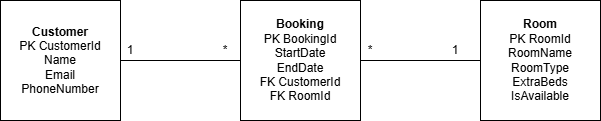

The diagram above was exported from draw.io. Its source (the exported page's mxGraphModel, read from the mxfile embedded in the PNG):
<mxGraphModel dx="273" dy="618" grid="1" gridSize="10" guides="1" tooltips="1" connect="1" arrows="1" fold="1" page="1" pageScale="1" pageWidth="827" pageHeight="1169" math="0" shadow="0">
  <root>
    <mxCell id="0" />
    <mxCell id="1" parent="0" />
    <mxCell id="HVyD-g_8CEEA0hHhyMXG-4" edge="1" parent="1" source="HVyD-g_8CEEA0hHhyMXG-1" style="rounded=0;orthogonalLoop=1;jettySize=auto;html=1;exitX=1;exitY=0.5;exitDx=0;exitDy=0;endArrow=none;endFill=0;" target="HVyD-g_8CEEA0hHhyMXG-2">
      <mxGeometry relative="1" as="geometry" />
    </mxCell>
    <mxCell id="HVyD-g_8CEEA0hHhyMXG-1" parent="1" style="whiteSpace=wrap;html=1;aspect=fixed;" value="&lt;b&gt;Customer&lt;/b&gt;&lt;div&gt;&lt;div&gt;PK CustomerId&lt;/div&gt;&lt;div&gt;Name&lt;/div&gt;&lt;div&gt;Email&lt;/div&gt;&lt;div&gt;PhoneNumber&lt;/div&gt;&lt;/div&gt;" vertex="1">
      <mxGeometry height="120" width="120" x="40" y="240" as="geometry" />
    </mxCell>
    <mxCell id="HVyD-g_8CEEA0hHhyMXG-2" parent="1" style="whiteSpace=wrap;html=1;aspect=fixed;" value="&lt;b&gt;Booking&lt;/b&gt;&lt;div&gt;&lt;div style=&quot;&quot;&gt;PK BookingId&lt;/div&gt;&lt;div style=&quot;&quot;&gt;StartDate&lt;/div&gt;&lt;div style=&quot;&quot;&gt;EndDate&lt;/div&gt;&lt;div style=&quot;&quot;&gt;FK CustomerId&lt;/div&gt;&lt;div style=&quot;&quot;&gt;FK RoomId&lt;/div&gt;&lt;/div&gt;" vertex="1">
      <mxGeometry height="120" width="120" x="280" y="240" as="geometry" />
    </mxCell>
    <mxCell id="HVyD-g_8CEEA0hHhyMXG-7" edge="1" parent="1" source="HVyD-g_8CEEA0hHhyMXG-3" style="edgeStyle=orthogonalEdgeStyle;rounded=0;orthogonalLoop=1;jettySize=auto;html=1;entryX=1;entryY=0.5;entryDx=0;entryDy=0;endArrow=none;endFill=0;" target="HVyD-g_8CEEA0hHhyMXG-2">
      <mxGeometry relative="1" as="geometry" />
    </mxCell>
    <mxCell id="HVyD-g_8CEEA0hHhyMXG-3" parent="1" style="whiteSpace=wrap;html=1;aspect=fixed;" value="&lt;b&gt;Room&lt;/b&gt;&lt;div&gt;&lt;div style=&quot;&quot;&gt;PK RoomId&lt;/div&gt;&lt;div style=&quot;&quot;&gt;RoomName&lt;/div&gt;&lt;div style=&quot;&quot;&gt;RoomType&lt;/div&gt;&lt;div style=&quot;&quot;&gt;ExtraBeds&lt;/div&gt;&lt;div style=&quot;&quot;&gt;IsAvailable&lt;/div&gt;&lt;/div&gt;" vertex="1">
      <mxGeometry height="120" width="120" x="520" y="240" as="geometry" />
    </mxCell>
    <mxCell id="HVyD-g_8CEEA0hHhyMXG-5" parent="1" style="text;html=1;whiteSpace=wrap;strokeColor=none;fillColor=none;align=center;verticalAlign=middle;rounded=0;" value="1" vertex="1">
      <mxGeometry height="20" width="40" x="150" y="280" as="geometry" />
    </mxCell>
    <mxCell id="HVyD-g_8CEEA0hHhyMXG-6" parent="1" style="text;html=1;whiteSpace=wrap;strokeColor=none;fillColor=none;align=center;verticalAlign=middle;rounded=0;" value="*" vertex="1">
      <mxGeometry height="20" width="30" x="250" y="280" as="geometry" />
    </mxCell>
    <mxCell id="HVyD-g_8CEEA0hHhyMXG-8" parent="1" style="text;html=1;whiteSpace=wrap;strokeColor=none;fillColor=none;align=center;verticalAlign=middle;rounded=0;" value="1" vertex="1">
      <mxGeometry height="20" width="50" x="470" y="280" as="geometry" />
    </mxCell>
    <mxCell id="HVyD-g_8CEEA0hHhyMXG-9" parent="1" style="text;html=1;whiteSpace=wrap;strokeColor=none;fillColor=none;align=center;verticalAlign=middle;rounded=0;" value="*" vertex="1">
      <mxGeometry height="40" width="80" x="370" y="270" as="geometry" />
    </mxCell>
  </root>
</mxGraphModel>